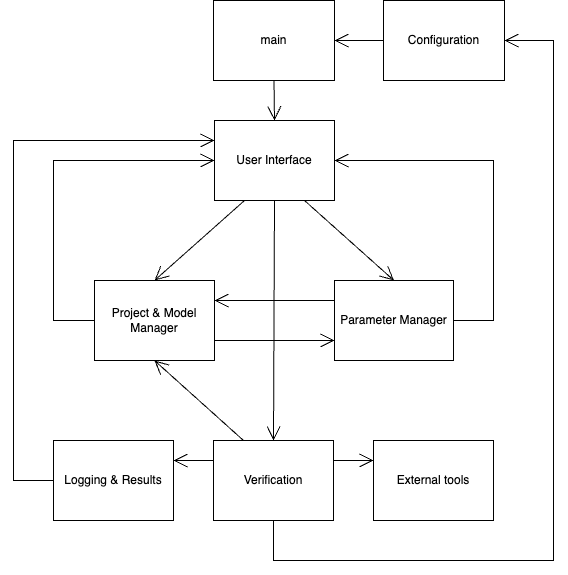

The diagram above was exported from draw.io. Its source (the exported page's mxGraphModel, read from the mxfile embedded in the PNG):
<mxGraphModel dx="1028" dy="1179" grid="1" gridSize="10" guides="1" tooltips="1" connect="1" arrows="1" fold="1" page="1" pageScale="1" pageWidth="827" pageHeight="1169" math="0" shadow="0">
  <root>
    <mxCell id="0" />
    <mxCell id="1" parent="0" />
    <mxCell id="CZQ72Nc62bKX1MuMi1fv-1" value="User Interface" style="html=1;whiteSpace=wrap;" vertex="1" parent="1">
      <mxGeometry x="321" y="360" width="120" height="80" as="geometry" />
    </mxCell>
    <mxCell id="CZQ72Nc62bKX1MuMi1fv-2" value="Configuration" style="html=1;whiteSpace=wrap;" vertex="1" parent="1">
      <mxGeometry x="490" y="240" width="121" height="80" as="geometry" />
    </mxCell>
    <mxCell id="CZQ72Nc62bKX1MuMi1fv-3" value="main" style="html=1;whiteSpace=wrap;" vertex="1" parent="1">
      <mxGeometry x="320" y="240" width="121" height="80" as="geometry" />
    </mxCell>
    <mxCell id="CZQ72Nc62bKX1MuMi1fv-4" value="" style="endArrow=open;endFill=1;endSize=12;html=1;rounded=0;exitX=0;exitY=0.5;exitDx=0;exitDy=0;entryX=1;entryY=0.5;entryDx=0;entryDy=0;" edge="1" parent="1" source="CZQ72Nc62bKX1MuMi1fv-2" target="CZQ72Nc62bKX1MuMi1fv-3">
      <mxGeometry width="160" relative="1" as="geometry">
        <mxPoint x="520" y="300" as="sourcePoint" />
        <mxPoint x="490" y="600" as="targetPoint" />
        <Array as="points" />
      </mxGeometry>
    </mxCell>
    <mxCell id="CZQ72Nc62bKX1MuMi1fv-5" value="" style="endArrow=open;endFill=1;endSize=12;html=1;rounded=0;exitX=0.5;exitY=1;exitDx=0;exitDy=0;entryX=0.5;entryY=0;entryDx=0;entryDy=0;" edge="1" parent="1" source="CZQ72Nc62bKX1MuMi1fv-3" target="CZQ72Nc62bKX1MuMi1fv-1">
      <mxGeometry width="160" relative="1" as="geometry">
        <mxPoint x="330" y="600" as="sourcePoint" />
        <mxPoint x="490" y="600" as="targetPoint" />
      </mxGeometry>
    </mxCell>
    <mxCell id="CZQ72Nc62bKX1MuMi1fv-6" value="" style="endArrow=open;endFill=1;endSize=12;html=1;rounded=0;exitX=0.75;exitY=1;exitDx=0;exitDy=0;entryX=0.5;entryY=0;entryDx=0;entryDy=0;" edge="1" parent="1" source="CZQ72Nc62bKX1MuMi1fv-1" target="CZQ72Nc62bKX1MuMi1fv-9">
      <mxGeometry width="160" relative="1" as="geometry">
        <mxPoint x="330" y="600" as="sourcePoint" />
        <mxPoint x="480" y="520" as="targetPoint" />
      </mxGeometry>
    </mxCell>
    <mxCell id="CZQ72Nc62bKX1MuMi1fv-7" value="" style="endArrow=open;endFill=1;endSize=12;html=1;rounded=0;exitX=0.25;exitY=1;exitDx=0;exitDy=0;entryX=0.5;entryY=0;entryDx=0;entryDy=0;" edge="1" parent="1" source="CZQ72Nc62bKX1MuMi1fv-1" target="CZQ72Nc62bKX1MuMi1fv-8">
      <mxGeometry width="160" relative="1" as="geometry">
        <mxPoint x="254" y="710" as="sourcePoint" />
        <mxPoint x="280" y="520" as="targetPoint" />
      </mxGeometry>
    </mxCell>
    <mxCell id="CZQ72Nc62bKX1MuMi1fv-8" value="Project &amp;amp; Model Manager" style="html=1;whiteSpace=wrap;" vertex="1" parent="1">
      <mxGeometry x="201" y="520" width="120" height="80" as="geometry" />
    </mxCell>
    <mxCell id="CZQ72Nc62bKX1MuMi1fv-9" value="Parameter Manager" style="html=1;whiteSpace=wrap;" vertex="1" parent="1">
      <mxGeometry x="441" y="520" width="119" height="80" as="geometry" />
    </mxCell>
    <mxCell id="CZQ72Nc62bKX1MuMi1fv-10" value="" style="endArrow=open;endFill=1;endSize=12;html=1;rounded=0;exitX=0;exitY=0.25;exitDx=0;exitDy=0;entryX=1;entryY=0.25;entryDx=0;entryDy=0;" edge="1" parent="1" source="CZQ72Nc62bKX1MuMi1fv-9" target="CZQ72Nc62bKX1MuMi1fv-8">
      <mxGeometry width="160" relative="1" as="geometry">
        <mxPoint x="300" y="730" as="sourcePoint" />
        <mxPoint x="460" y="730" as="targetPoint" />
      </mxGeometry>
    </mxCell>
    <mxCell id="CZQ72Nc62bKX1MuMi1fv-11" value="" style="endArrow=open;endFill=1;endSize=12;html=1;rounded=0;exitX=1;exitY=0.75;exitDx=0;exitDy=0;entryX=0;entryY=0.75;entryDx=0;entryDy=0;" edge="1" parent="1" source="CZQ72Nc62bKX1MuMi1fv-8" target="CZQ72Nc62bKX1MuMi1fv-9">
      <mxGeometry width="160" relative="1" as="geometry">
        <mxPoint x="330" y="600" as="sourcePoint" />
        <mxPoint x="490" y="600" as="targetPoint" />
      </mxGeometry>
    </mxCell>
    <mxCell id="CZQ72Nc62bKX1MuMi1fv-12" value="" style="endArrow=open;endFill=1;endSize=12;html=1;rounded=0;exitX=0;exitY=0.5;exitDx=0;exitDy=0;entryX=0;entryY=0.5;entryDx=0;entryDy=0;" edge="1" parent="1" source="CZQ72Nc62bKX1MuMi1fv-8" target="CZQ72Nc62bKX1MuMi1fv-1">
      <mxGeometry width="160" relative="1" as="geometry">
        <mxPoint x="41" y="640" as="sourcePoint" />
        <mxPoint x="160" y="360" as="targetPoint" />
        <Array as="points">
          <mxPoint x="160" y="560" />
          <mxPoint x="160" y="400" />
        </Array>
      </mxGeometry>
    </mxCell>
    <mxCell id="CZQ72Nc62bKX1MuMi1fv-13" value="" style="endArrow=open;endFill=1;endSize=12;html=1;rounded=0;exitX=1;exitY=0.5;exitDx=0;exitDy=0;entryX=1;entryY=0.5;entryDx=0;entryDy=0;" edge="1" parent="1" source="CZQ72Nc62bKX1MuMi1fv-9" target="CZQ72Nc62bKX1MuMi1fv-1">
      <mxGeometry width="160" relative="1" as="geometry">
        <mxPoint x="691" y="560" as="sourcePoint" />
        <mxPoint x="811" y="400" as="targetPoint" />
        <Array as="points">
          <mxPoint x="600" y="560" />
          <mxPoint x="600" y="400" />
        </Array>
      </mxGeometry>
    </mxCell>
    <mxCell id="CZQ72Nc62bKX1MuMi1fv-14" value="Verification" style="html=1;whiteSpace=wrap;" vertex="1" parent="1">
      <mxGeometry x="320" y="680" width="120" height="80" as="geometry" />
    </mxCell>
    <mxCell id="CZQ72Nc62bKX1MuMi1fv-15" value="External tools" style="html=1;whiteSpace=wrap;" vertex="1" parent="1">
      <mxGeometry x="480" y="680" width="120" height="80" as="geometry" />
    </mxCell>
    <mxCell id="CZQ72Nc62bKX1MuMi1fv-16" value="Logging &amp;amp; Results" style="html=1;whiteSpace=wrap;" vertex="1" parent="1">
      <mxGeometry x="160" y="680" width="120" height="80" as="geometry" />
    </mxCell>
    <mxCell id="CZQ72Nc62bKX1MuMi1fv-17" value="" style="endArrow=open;endFill=1;endSize=12;html=1;rounded=0;exitX=0.5;exitY=1;exitDx=0;exitDy=0;entryX=0.5;entryY=0;entryDx=0;entryDy=0;" edge="1" parent="1" source="CZQ72Nc62bKX1MuMi1fv-1" target="CZQ72Nc62bKX1MuMi1fv-14">
      <mxGeometry width="160" relative="1" as="geometry">
        <mxPoint x="330" y="600" as="sourcePoint" />
        <mxPoint x="490" y="600" as="targetPoint" />
      </mxGeometry>
    </mxCell>
    <mxCell id="CZQ72Nc62bKX1MuMi1fv-18" value="" style="endArrow=open;endFill=1;endSize=12;html=1;rounded=0;exitX=0.25;exitY=0;exitDx=0;exitDy=0;entryX=0.5;entryY=1;entryDx=0;entryDy=0;" edge="1" parent="1" source="CZQ72Nc62bKX1MuMi1fv-14" target="CZQ72Nc62bKX1MuMi1fv-8">
      <mxGeometry width="160" relative="1" as="geometry">
        <mxPoint x="330" y="600" as="sourcePoint" />
        <mxPoint x="490" y="600" as="targetPoint" />
      </mxGeometry>
    </mxCell>
    <mxCell id="CZQ72Nc62bKX1MuMi1fv-19" value="" style="endArrow=open;endFill=1;endSize=12;html=1;rounded=0;exitX=1;exitY=0.25;exitDx=0;exitDy=0;entryX=0;entryY=0.25;entryDx=0;entryDy=0;" edge="1" parent="1" source="CZQ72Nc62bKX1MuMi1fv-14" target="CZQ72Nc62bKX1MuMi1fv-15">
      <mxGeometry width="160" relative="1" as="geometry">
        <mxPoint x="420.5" y="820" as="sourcePoint" />
        <mxPoint x="580.5" y="820" as="targetPoint" />
      </mxGeometry>
    </mxCell>
    <mxCell id="CZQ72Nc62bKX1MuMi1fv-21" value="" style="endArrow=open;endFill=1;endSize=12;html=1;rounded=0;exitX=0;exitY=0.25;exitDx=0;exitDy=0;entryX=1;entryY=0.25;entryDx=0;entryDy=0;" edge="1" parent="1" source="CZQ72Nc62bKX1MuMi1fv-14" target="CZQ72Nc62bKX1MuMi1fv-16">
      <mxGeometry width="160" relative="1" as="geometry">
        <mxPoint x="254" y="920" as="sourcePoint" />
        <mxPoint x="414" y="920" as="targetPoint" />
      </mxGeometry>
    </mxCell>
    <mxCell id="CZQ72Nc62bKX1MuMi1fv-22" value="" style="endArrow=open;endFill=1;endSize=12;html=1;rounded=0;exitX=0;exitY=0.5;exitDx=0;exitDy=0;entryX=0;entryY=0.25;entryDx=0;entryDy=0;" edge="1" parent="1" source="CZQ72Nc62bKX1MuMi1fv-16" target="CZQ72Nc62bKX1MuMi1fv-1">
      <mxGeometry width="160" relative="1" as="geometry">
        <mxPoint x="151" y="720" as="sourcePoint" />
        <mxPoint x="120" y="360" as="targetPoint" />
        <Array as="points">
          <mxPoint x="120" y="720" />
          <mxPoint x="120" y="560" />
          <mxPoint x="120" y="460" />
          <mxPoint x="120" y="380" />
        </Array>
      </mxGeometry>
    </mxCell>
    <mxCell id="HmeFu8wN6wOLTBC2JGKi-1" value="" style="endArrow=open;endFill=1;endSize=12;html=1;rounded=0;exitX=0.5;exitY=1;exitDx=0;exitDy=0;entryX=1;entryY=0.5;entryDx=0;entryDy=0;" edge="1" parent="1" source="CZQ72Nc62bKX1MuMi1fv-14" target="CZQ72Nc62bKX1MuMi1fv-2">
      <mxGeometry width="160" relative="1" as="geometry">
        <mxPoint x="330" y="850" as="sourcePoint" />
        <mxPoint x="660" y="260" as="targetPoint" />
        <Array as="points">
          <mxPoint x="380" y="800" />
          <mxPoint x="660" y="800" />
          <mxPoint x="660" y="280" />
        </Array>
      </mxGeometry>
    </mxCell>
  </root>
</mxGraphModel>